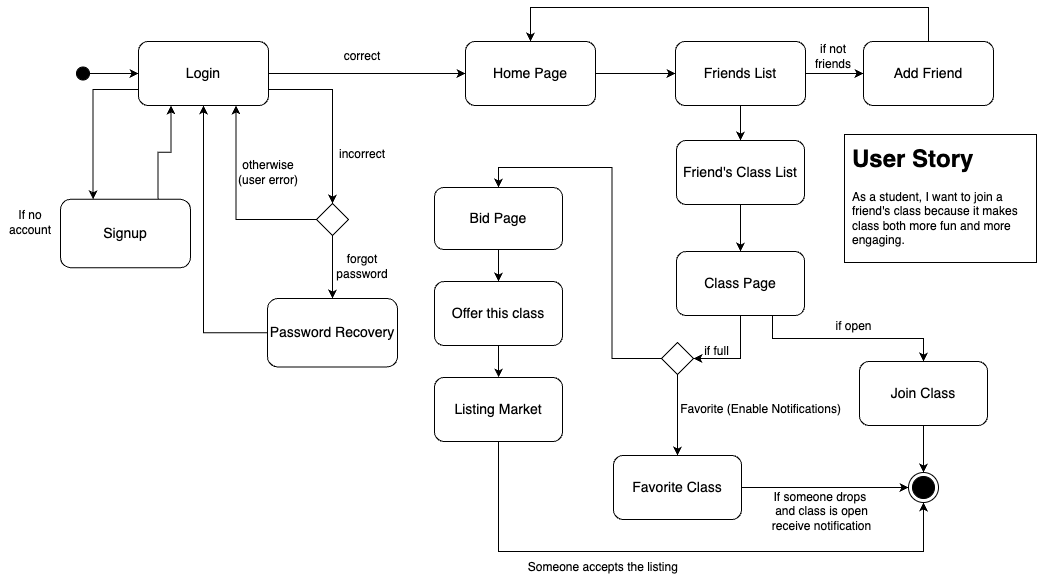

The diagram above was exported from draw.io. Its source (the exported page's mxGraphModel, read from the mxfile embedded in the PNG):
<mxGraphModel dx="1883" dy="1243" grid="1" gridSize="16" guides="1" tooltips="1" connect="1" arrows="1" fold="1" page="1" pageScale="1" pageWidth="1100" pageHeight="850" math="0" shadow="0">
  <root>
    <mxCell id="0" />
    <mxCell id="1" parent="0" />
    <mxCell id="uv6bbproCyzMH1QTPWoU-42" value="if full" style="text;html=1;align=center;verticalAlign=middle;resizable=0;points=[];autosize=1;strokeColor=none;fillColor=none;" parent="1" vertex="1">
      <mxGeometry x="695" y="473.4" width="50" height="30" as="geometry" />
    </mxCell>
    <mxCell id="uv6bbproCyzMH1QTPWoU-56" value="" style="ellipse;html=1;shape=endState;fillColor=#000000;strokeColor=#000000;" parent="1" vertex="1">
      <mxGeometry x="912" y="609" width="30" height="30" as="geometry" />
    </mxCell>
    <mxCell id="XU6vu6xJQtz7_5olzz_u-50" style="edgeStyle=orthogonalEdgeStyle;rounded=0;orthogonalLoop=1;jettySize=auto;html=1;exitX=1;exitY=0.5;exitDx=0;exitDy=0;entryX=0;entryY=0.5;entryDx=0;entryDy=0;" parent="1" source="XU6vu6xJQtz7_5olzz_u-52" target="XU6vu6xJQtz7_5olzz_u-49" edge="1">
      <mxGeometry relative="1" as="geometry">
        <mxPoint x="631" y="196.01999999999987" as="sourcePoint" />
      </mxGeometry>
    </mxCell>
    <mxCell id="XU6vu6xJQtz7_5olzz_u-91" style="edgeStyle=orthogonalEdgeStyle;rounded=0;orthogonalLoop=1;jettySize=auto;html=1;exitX=1;exitY=0.5;exitDx=0;exitDy=0;entryX=0;entryY=0.5;entryDx=0;entryDy=0;" parent="1" source="uv6bbproCyzMH1QTPWoU-57" target="XU6vu6xJQtz7_5olzz_u-52" edge="1">
      <mxGeometry relative="1" as="geometry" />
    </mxCell>
    <mxCell id="XU6vu6xJQtz7_5olzz_u-93" style="edgeStyle=orthogonalEdgeStyle;rounded=0;orthogonalLoop=1;jettySize=auto;html=1;exitX=1;exitY=0.75;exitDx=0;exitDy=0;entryX=0.5;entryY=0;entryDx=0;entryDy=0;" parent="1" source="uv6bbproCyzMH1QTPWoU-57" target="XU6vu6xJQtz7_5olzz_u-71" edge="1">
      <mxGeometry relative="1" as="geometry" />
    </mxCell>
    <mxCell id="XU6vu6xJQtz7_5olzz_u-97" style="edgeStyle=orthogonalEdgeStyle;rounded=0;orthogonalLoop=1;jettySize=auto;html=1;exitX=0;exitY=0.75;exitDx=0;exitDy=0;entryX=0.25;entryY=0;entryDx=0;entryDy=0;" parent="1" source="uv6bbproCyzMH1QTPWoU-57" target="XU6vu6xJQtz7_5olzz_u-3" edge="1">
      <mxGeometry relative="1" as="geometry" />
    </mxCell>
    <mxCell id="uv6bbproCyzMH1QTPWoU-57" value="&lt;font style=&quot;font-size: 14px;&quot;&gt;Login&lt;/font&gt;" style="rounded=1;whiteSpace=wrap;html=1;" parent="1" vertex="1">
      <mxGeometry x="142" y="178" width="130" height="64" as="geometry" />
    </mxCell>
    <mxCell id="uv6bbproCyzMH1QTPWoU-65" style="edgeStyle=orthogonalEdgeStyle;rounded=0;orthogonalLoop=1;jettySize=auto;html=1;exitX=1;exitY=0.5;exitDx=0;exitDy=0;entryX=0;entryY=0.5;entryDx=0;entryDy=0;" parent="1" source="XU6vu6xJQtz7_5olzz_u-1" target="uv6bbproCyzMH1QTPWoU-57" edge="1">
      <mxGeometry relative="1" as="geometry">
        <mxPoint x="89.99999999999704" y="227.62000000000012" as="sourcePoint" />
      </mxGeometry>
    </mxCell>
    <mxCell id="XU6vu6xJQtz7_5olzz_u-1" value="" style="ellipse;whiteSpace=wrap;html=1;aspect=fixed;fillColor=#000000;" parent="1" vertex="1">
      <mxGeometry x="80" y="203.5" width="13" height="13" as="geometry" />
    </mxCell>
    <mxCell id="XU6vu6xJQtz7_5olzz_u-81" style="edgeStyle=orthogonalEdgeStyle;rounded=0;orthogonalLoop=1;jettySize=auto;html=1;exitX=0.75;exitY=0;exitDx=0;exitDy=0;entryX=0.25;entryY=1;entryDx=0;entryDy=0;" parent="1" source="XU6vu6xJQtz7_5olzz_u-3" target="uv6bbproCyzMH1QTPWoU-57" edge="1">
      <mxGeometry relative="1" as="geometry" />
    </mxCell>
    <mxCell id="XU6vu6xJQtz7_5olzz_u-3" value="&lt;font style=&quot;font-size: 14px;&quot;&gt;Signup&lt;/font&gt;" style="rounded=1;whiteSpace=wrap;html=1;" parent="1" vertex="1">
      <mxGeometry x="64" y="335.81" width="130" height="68.38" as="geometry" />
    </mxCell>
    <mxCell id="XU6vu6xJQtz7_5olzz_u-8" value="If no account" style="text;html=1;align=center;verticalAlign=middle;whiteSpace=wrap;rounded=0;" parent="1" vertex="1">
      <mxGeometry x="4" y="344" width="60" height="30" as="geometry" />
    </mxCell>
    <mxCell id="XU6vu6xJQtz7_5olzz_u-33" value="" style="whiteSpace=wrap;html=1;" parent="1" vertex="1">
      <mxGeometry x="848" y="271" width="192" height="128" as="geometry" />
    </mxCell>
    <mxCell id="XU6vu6xJQtz7_5olzz_u-30" value="&lt;h1 style=&quot;margin-top: 0px;&quot;&gt;User Story&lt;/h1&gt;&lt;p&gt;As a student, I want to join a friend's class because it makes class both more fun and more engaging&lt;span style=&quot;background-color: transparent; color: light-dark(rgb(0, 0, 0), rgb(255, 255, 255));&quot;&gt;.&lt;/span&gt;&lt;/p&gt;" style="text;html=1;whiteSpace=wrap;overflow=hidden;rounded=0;" parent="1" vertex="1">
      <mxGeometry x="854" y="275" width="180" height="120" as="geometry" />
    </mxCell>
    <mxCell id="XU6vu6xJQtz7_5olzz_u-106" style="edgeStyle=orthogonalEdgeStyle;rounded=0;orthogonalLoop=1;jettySize=auto;html=1;exitX=0.75;exitY=1;exitDx=0;exitDy=0;entryX=0.5;entryY=0;entryDx=0;entryDy=0;" parent="1" source="XU6vu6xJQtz7_5olzz_u-35" target="XU6vu6xJQtz7_5olzz_u-37" edge="1">
      <mxGeometry relative="1" as="geometry" />
    </mxCell>
    <mxCell id="XU6vu6xJQtz7_5olzz_u-109" style="edgeStyle=orthogonalEdgeStyle;rounded=0;orthogonalLoop=1;jettySize=auto;html=1;exitX=0.5;exitY=1;exitDx=0;exitDy=0;entryX=1;entryY=0.5;entryDx=0;entryDy=0;" parent="1" source="XU6vu6xJQtz7_5olzz_u-35" target="XU6vu6xJQtz7_5olzz_u-104" edge="1">
      <mxGeometry relative="1" as="geometry" />
    </mxCell>
    <mxCell id="XU6vu6xJQtz7_5olzz_u-35" value="&lt;font style=&quot;font-size: 14px;&quot;&gt;Class Page&lt;/font&gt;" style="rounded=1;whiteSpace=wrap;html=1;" parent="1" vertex="1">
      <mxGeometry x="680" y="388.02" width="128" height="64" as="geometry" />
    </mxCell>
    <mxCell id="JbdV7iFzRx7Plfd9wtKI-6" style="edgeStyle=orthogonalEdgeStyle;rounded=0;orthogonalLoop=1;jettySize=auto;html=1;exitX=0.5;exitY=1;exitDx=0;exitDy=0;entryX=0.5;entryY=0;entryDx=0;entryDy=0;" parent="1" source="XU6vu6xJQtz7_5olzz_u-37" target="uv6bbproCyzMH1QTPWoU-56" edge="1">
      <mxGeometry relative="1" as="geometry" />
    </mxCell>
    <mxCell id="XU6vu6xJQtz7_5olzz_u-37" value="&lt;span style=&quot;font-size: 14px;&quot;&gt;Join Class&lt;/span&gt;" style="rounded=1;whiteSpace=wrap;html=1;" parent="1" vertex="1">
      <mxGeometry x="863" y="498" width="128" height="64" as="geometry" />
    </mxCell>
    <mxCell id="XU6vu6xJQtz7_5olzz_u-42" value="if open" style="text;html=1;align=center;verticalAlign=middle;resizable=0;points=[];autosize=1;strokeColor=none;fillColor=none;" parent="1" vertex="1">
      <mxGeometry x="825" y="447" width="64" height="32" as="geometry" />
    </mxCell>
    <mxCell id="JbdV7iFzRx7Plfd9wtKI-9" style="edgeStyle=orthogonalEdgeStyle;rounded=0;orthogonalLoop=1;jettySize=auto;html=1;exitX=1;exitY=0.5;exitDx=0;exitDy=0;entryX=0;entryY=0.5;entryDx=0;entryDy=0;" edge="1" parent="1" source="XU6vu6xJQtz7_5olzz_u-43" target="uv6bbproCyzMH1QTPWoU-56">
      <mxGeometry relative="1" as="geometry" />
    </mxCell>
    <mxCell id="XU6vu6xJQtz7_5olzz_u-43" value="&lt;span style=&quot;font-size: 14px;&quot;&gt;Favorite Class&lt;/span&gt;" style="rounded=1;whiteSpace=wrap;html=1;" parent="1" vertex="1">
      <mxGeometry x="617" y="592" width="128" height="64" as="geometry" />
    </mxCell>
    <mxCell id="XU6vu6xJQtz7_5olzz_u-45" value="If someone drops&amp;nbsp;&lt;div&gt;and&amp;nbsp;&lt;span style=&quot;background-color: transparent; color: light-dark(rgb(0, 0, 0), rgb(255, 255, 255));&quot;&gt;class is open&lt;/span&gt;&lt;div&gt;&lt;div&gt;receive notification&lt;/div&gt;&lt;/div&gt;&lt;/div&gt;" style="text;html=1;align=center;verticalAlign=middle;resizable=0;points=[];autosize=1;strokeColor=none;fillColor=none;" parent="1" vertex="1">
      <mxGeometry x="761" y="616" width="128" height="64" as="geometry" />
    </mxCell>
    <mxCell id="XU6vu6xJQtz7_5olzz_u-57" style="edgeStyle=orthogonalEdgeStyle;rounded=0;orthogonalLoop=1;jettySize=auto;html=1;exitX=1;exitY=0.5;exitDx=0;exitDy=0;entryX=0;entryY=0.5;entryDx=0;entryDy=0;" parent="1" source="XU6vu6xJQtz7_5olzz_u-49" target="XU6vu6xJQtz7_5olzz_u-56" edge="1">
      <mxGeometry relative="1" as="geometry" />
    </mxCell>
    <mxCell id="XU6vu6xJQtz7_5olzz_u-82" style="edgeStyle=orthogonalEdgeStyle;rounded=0;orthogonalLoop=1;jettySize=auto;html=1;exitX=0.5;exitY=1;exitDx=0;exitDy=0;entryX=0.5;entryY=0;entryDx=0;entryDy=0;" parent="1" source="XU6vu6xJQtz7_5olzz_u-49" target="XU6vu6xJQtz7_5olzz_u-59" edge="1">
      <mxGeometry relative="1" as="geometry" />
    </mxCell>
    <mxCell id="XU6vu6xJQtz7_5olzz_u-49" value="&lt;font style=&quot;font-size: 14px;&quot;&gt;Friends List&lt;/font&gt;" style="rounded=1;whiteSpace=wrap;html=1;" parent="1" vertex="1">
      <mxGeometry x="679" y="178" width="130" height="64" as="geometry" />
    </mxCell>
    <mxCell id="XU6vu6xJQtz7_5olzz_u-52" value="&lt;font style=&quot;font-size: 14px;&quot;&gt;Home Page&lt;/font&gt;" style="rounded=1;whiteSpace=wrap;html=1;" parent="1" vertex="1">
      <mxGeometry x="469" y="178" width="130" height="64" as="geometry" />
    </mxCell>
    <mxCell id="XU6vu6xJQtz7_5olzz_u-73" style="edgeStyle=orthogonalEdgeStyle;rounded=0;orthogonalLoop=1;jettySize=auto;html=1;exitX=0.5;exitY=0;exitDx=0;exitDy=0;entryX=0.5;entryY=0;entryDx=0;entryDy=0;" parent="1" source="XU6vu6xJQtz7_5olzz_u-56" target="XU6vu6xJQtz7_5olzz_u-52" edge="1">
      <mxGeometry relative="1" as="geometry">
        <mxPoint x="566" y="164.02" as="targetPoint" />
        <Array as="points">
          <mxPoint x="932" y="144" />
          <mxPoint x="534" y="144" />
        </Array>
      </mxGeometry>
    </mxCell>
    <mxCell id="XU6vu6xJQtz7_5olzz_u-56" value="&lt;font style=&quot;font-size: 14px;&quot;&gt;Add Friend&lt;/font&gt;" style="rounded=1;whiteSpace=wrap;html=1;" parent="1" vertex="1">
      <mxGeometry x="867" y="178" width="130" height="64" as="geometry" />
    </mxCell>
    <mxCell id="XU6vu6xJQtz7_5olzz_u-77" style="edgeStyle=orthogonalEdgeStyle;rounded=0;orthogonalLoop=1;jettySize=auto;html=1;exitX=0.5;exitY=1;exitDx=0;exitDy=0;entryX=0.5;entryY=0;entryDx=0;entryDy=0;" parent="1" source="XU6vu6xJQtz7_5olzz_u-59" target="XU6vu6xJQtz7_5olzz_u-35" edge="1">
      <mxGeometry relative="1" as="geometry" />
    </mxCell>
    <mxCell id="XU6vu6xJQtz7_5olzz_u-59" value="&lt;font style=&quot;font-size: 14px;&quot;&gt;Friend's Class List&lt;/font&gt;" style="rounded=1;whiteSpace=wrap;html=1;" parent="1" vertex="1">
      <mxGeometry x="680" y="277" width="128" height="64" as="geometry" />
    </mxCell>
    <mxCell id="XU6vu6xJQtz7_5olzz_u-96" style="edgeStyle=orthogonalEdgeStyle;rounded=0;orthogonalLoop=1;jettySize=auto;html=1;exitX=0;exitY=0.5;exitDx=0;exitDy=0;entryX=0.5;entryY=1;entryDx=0;entryDy=0;" parent="1" source="XU6vu6xJQtz7_5olzz_u-65" target="uv6bbproCyzMH1QTPWoU-57" edge="1">
      <mxGeometry relative="1" as="geometry" />
    </mxCell>
    <mxCell id="XU6vu6xJQtz7_5olzz_u-65" value="&lt;span style=&quot;font-size: 14px;&quot;&gt;Password Recovery&lt;/span&gt;" style="rounded=1;whiteSpace=wrap;html=1;" parent="1" vertex="1">
      <mxGeometry x="271" y="435.02" width="130" height="68.38" as="geometry" />
    </mxCell>
    <mxCell id="XU6vu6xJQtz7_5olzz_u-69" value="forgot password" style="text;html=1;align=center;verticalAlign=middle;whiteSpace=wrap;rounded=0;" parent="1" vertex="1">
      <mxGeometry x="336" y="388.02" width="60" height="30" as="geometry" />
    </mxCell>
    <mxCell id="XU6vu6xJQtz7_5olzz_u-98" style="edgeStyle=orthogonalEdgeStyle;rounded=0;orthogonalLoop=1;jettySize=auto;html=1;exitX=0.5;exitY=1;exitDx=0;exitDy=0;entryX=0.5;entryY=0;entryDx=0;entryDy=0;" parent="1" source="XU6vu6xJQtz7_5olzz_u-71" target="XU6vu6xJQtz7_5olzz_u-65" edge="1">
      <mxGeometry relative="1" as="geometry" />
    </mxCell>
    <mxCell id="XU6vu6xJQtz7_5olzz_u-99" style="edgeStyle=orthogonalEdgeStyle;rounded=0;orthogonalLoop=1;jettySize=auto;html=1;exitX=0;exitY=0.5;exitDx=0;exitDy=0;entryX=0.75;entryY=1;entryDx=0;entryDy=0;" parent="1" source="XU6vu6xJQtz7_5olzz_u-71" target="uv6bbproCyzMH1QTPWoU-57" edge="1">
      <mxGeometry relative="1" as="geometry" />
    </mxCell>
    <mxCell id="XU6vu6xJQtz7_5olzz_u-71" value="" style="rhombus;whiteSpace=wrap;html=1;" parent="1" vertex="1">
      <mxGeometry x="320" y="340.02" width="32" height="32" as="geometry" />
    </mxCell>
    <mxCell id="XU6vu6xJQtz7_5olzz_u-75" value="if not friends" style="text;html=1;align=center;verticalAlign=middle;whiteSpace=wrap;rounded=0;" parent="1" vertex="1">
      <mxGeometry x="807" y="178" width="60" height="30" as="geometry" />
    </mxCell>
    <mxCell id="XU6vu6xJQtz7_5olzz_u-85" value="otherwise (user error)" style="text;html=1;align=center;verticalAlign=middle;whiteSpace=wrap;rounded=0;" parent="1" vertex="1">
      <mxGeometry x="240" y="294" width="64" height="30" as="geometry" />
    </mxCell>
    <mxCell id="XU6vu6xJQtz7_5olzz_u-92" value="correct" style="text;html=1;align=center;verticalAlign=middle;whiteSpace=wrap;rounded=0;" parent="1" vertex="1">
      <mxGeometry x="336" y="178" width="60" height="30" as="geometry" />
    </mxCell>
    <mxCell id="XU6vu6xJQtz7_5olzz_u-94" value="incorrect" style="text;html=1;align=center;verticalAlign=middle;whiteSpace=wrap;rounded=0;" parent="1" vertex="1">
      <mxGeometry x="336" y="276" width="60" height="30" as="geometry" />
    </mxCell>
    <mxCell id="QVtWi_3DBBffhpjv4sDk-4" style="edgeStyle=orthogonalEdgeStyle;rounded=0;orthogonalLoop=1;jettySize=auto;html=1;exitX=0.5;exitY=1;exitDx=0;exitDy=0;entryX=0.5;entryY=0;entryDx=0;entryDy=0;" parent="1" source="XU6vu6xJQtz7_5olzz_u-100" target="QVtWi_3DBBffhpjv4sDk-2" edge="1">
      <mxGeometry relative="1" as="geometry" />
    </mxCell>
    <mxCell id="XU6vu6xJQtz7_5olzz_u-100" value="&lt;span style=&quot;font-size: 14px;&quot;&gt;Bid Page&lt;/span&gt;" style="rounded=1;whiteSpace=wrap;html=1;" parent="1" vertex="1">
      <mxGeometry x="438" y="324" width="128" height="62" as="geometry" />
    </mxCell>
    <mxCell id="XU6vu6xJQtz7_5olzz_u-110" style="edgeStyle=orthogonalEdgeStyle;rounded=0;orthogonalLoop=1;jettySize=auto;html=1;exitX=0.5;exitY=1;exitDx=0;exitDy=0;entryX=0.5;entryY=0;entryDx=0;entryDy=0;" parent="1" source="XU6vu6xJQtz7_5olzz_u-104" edge="1">
      <mxGeometry relative="1" as="geometry">
        <mxPoint x="681" y="592" as="targetPoint" />
      </mxGeometry>
    </mxCell>
    <mxCell id="XU6vu6xJQtz7_5olzz_u-112" style="edgeStyle=orthogonalEdgeStyle;rounded=0;orthogonalLoop=1;jettySize=auto;html=1;exitX=0;exitY=0.5;exitDx=0;exitDy=0;entryX=0.5;entryY=0;entryDx=0;entryDy=0;" parent="1" source="XU6vu6xJQtz7_5olzz_u-104" target="XU6vu6xJQtz7_5olzz_u-100" edge="1">
      <mxGeometry relative="1" as="geometry" />
    </mxCell>
    <mxCell id="XU6vu6xJQtz7_5olzz_u-104" value="" style="rhombus;whiteSpace=wrap;html=1;" parent="1" vertex="1">
      <mxGeometry x="665" y="479" width="32" height="32" as="geometry" />
    </mxCell>
    <mxCell id="XU6vu6xJQtz7_5olzz_u-115" value="Favorite (Enable Notifications)" style="text;html=1;align=center;verticalAlign=middle;resizable=0;points=[];autosize=1;strokeColor=none;fillColor=none;" parent="1" vertex="1">
      <mxGeometry x="668" y="530" width="192" height="32" as="geometry" />
    </mxCell>
    <mxCell id="QVtWi_3DBBffhpjv4sDk-6" value="" style="edgeStyle=orthogonalEdgeStyle;rounded=0;orthogonalLoop=1;jettySize=auto;html=1;" parent="1" source="QVtWi_3DBBffhpjv4sDk-2" target="QVtWi_3DBBffhpjv4sDk-5" edge="1">
      <mxGeometry relative="1" as="geometry" />
    </mxCell>
    <mxCell id="QVtWi_3DBBffhpjv4sDk-2" value="&lt;span style=&quot;font-size: 14px;&quot;&gt;Offer this class&lt;/span&gt;" style="rounded=1;whiteSpace=wrap;html=1;" parent="1" vertex="1">
      <mxGeometry x="438" y="418.02" width="128" height="64" as="geometry" />
    </mxCell>
    <mxCell id="JbdV7iFzRx7Plfd9wtKI-5" style="edgeStyle=orthogonalEdgeStyle;rounded=0;orthogonalLoop=1;jettySize=auto;html=1;exitX=0.5;exitY=1;exitDx=0;exitDy=0;entryX=0.5;entryY=1;entryDx=0;entryDy=0;" parent="1" source="QVtWi_3DBBffhpjv4sDk-5" target="uv6bbproCyzMH1QTPWoU-56" edge="1">
      <mxGeometry relative="1" as="geometry">
        <Array as="points">
          <mxPoint x="502" y="688" />
          <mxPoint x="927" y="688" />
        </Array>
      </mxGeometry>
    </mxCell>
    <mxCell id="QVtWi_3DBBffhpjv4sDk-5" value="&lt;span style=&quot;font-size: 14px;&quot;&gt;Listing Market&lt;/span&gt;" style="rounded=1;whiteSpace=wrap;html=1;" parent="1" vertex="1">
      <mxGeometry x="438" y="514" width="128" height="64" as="geometry" />
    </mxCell>
    <mxCell id="QVtWi_3DBBffhpjv4sDk-9" value="Someone accepts the listing&amp;nbsp;" style="text;html=1;align=center;verticalAlign=middle;resizable=0;points=[];autosize=1;strokeColor=none;fillColor=none;" parent="1" vertex="1">
      <mxGeometry x="512" y="688" width="192" height="32" as="geometry" />
    </mxCell>
  </root>
</mxGraphModel>